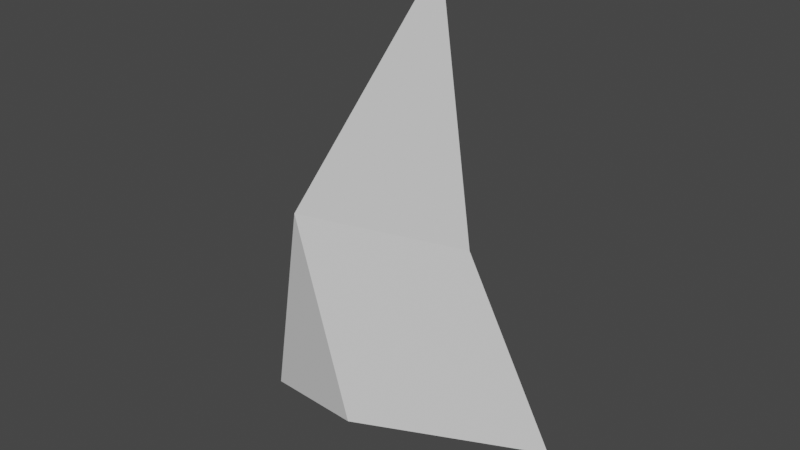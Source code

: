 # Source: fragment_01.blend  (saved by Blender 2.80.58; exported with 4.5.12 LTS)
import bpy
from mathutils import Matrix  # noqa: F401  (used for matrix-valued properties, if any)

bpy.ops.wm.read_factory_settings(use_empty=True)
scene = bpy.context.scene
scene.name = 'Scene'

# ---- collections
col_collection = bpy.data.collections.new('Collection'); scene.collection.children.link(col_collection)

# ---- world
world_world = bpy.data.worlds.new('World'); scene.world = world_world
world_world.use_nodes = True; world_world.node_tree.nodes.clear()
_N = world_world.node_tree.nodes; _L = world_world.node_tree.links
n0 = _N.new('ShaderNodeOutputWorld'); n0.name = 'World Output'; n0.location = (300, 300)
n1 = _N.new('ShaderNodeBackground'); n1.name = 'Background'; n1.location = (10, 300)
n1.inputs[0].default_value = (0.05088, 0.05088, 0.05088, 1.0)
_L.new(n1.outputs[0], n0.inputs[0])
n0.is_active_output = True
world_world.color = (0.05088, 0.05088, 0.05088)
world_world.use_sun_shadow = False
world_world.sun_shadow_jitter_overblur = 0.0

# ---- meshes
me_cube_002 = bpy.data.meshes.new('Cube.002')
me_cube_002.from_pydata([(-0.5045, -0.5633, -0.3295), (0.1555, 0.1492, 2.316), (-0.8746, 0.9897, -0.6011), (-0.5482, 0.7383, 0.618), (0.2532, -0.7692, -0.1534), (-0.003193, -0.8636, 1.12), (0.7627, 0.6082, -0.9746), (0.3622, 0.2048, 0.5793)], [], [(0, 1, 3, 2), (2, 3, 7, 6), (6, 7, 5, 4), (4, 5, 1, 0), (2, 6, 4, 0), (7, 3, 1, 5)])
_uv = me_cube_002.uv_layers.new(name='UVMap')
_uv.uv.foreach_set('vector', [0.375, 0.0, 0.625, 0.0, 0.625, 0.25, 0.375, 0.25, 0.375, 0.25, 0.625, 0.25, 0.625, 0.5, 0.375, 0.5, 0.375, 0.5, 0.625, 0.5, 0.625, 0.75, 0.375, 0.75, 0.375, 0.75, 0.625, 0.75, 0.625, 1.0, 0.375, 1.0, 0.125, 0.5, 0.375, 0.5, 0.375, 0.75, 0.125, 0.75, 0.625, 0.5, 0.875, 0.5, 0.875, 0.75, 0.625, 0.75])
me_cube_002.use_remesh_preserve_volume = False
me_cube_002.use_remesh_preserve_attributes = False
me_cube_002.use_mirror_vertex_groups = False
me_cube_002.update()

# ---- objects
ob_cube = bpy.data.objects.new('Cube', me_cube_002)

# ---- transforms, parenting, visibility, modifiers, constraints
ob_cube.location = (0.0, 0.0, 0.0)
ob_cube.lineart.crease_threshold = 0.0

# ---- collection membership
col_collection.objects.link(ob_cube)

# ---- scene / render settings (as saved in the file)
scene.frame_start = 1; scene.frame_end = 250; scene.frame_set(1)
scene.render.engine = 'BLENDER_EEVEE_NEXT'
scene.cycles.use_denoising = False
scene.cycles.samples = 128
scene.cycles.sampling_pattern = 'TABULATED_SOBOL'
scene.cycles.use_adaptive_sampling = False
scene.cycles.use_light_tree = False
scene.view_settings.view_transform = 'Filmic'
bpy.context.view_layer.update()

# ---- added for rendering (the .blend has no active camera and no usable light): camera, sun
cam_auto = bpy.data.cameras.new('AutoCamera')
cam_auto.lens = 50.0
cam_auto.sensor_width = 36.0
cam_auto.clip_end = 1000.0
ob_auto_camera = bpy.data.objects.new('AutoCamera', cam_auto)
scene.collection.objects.link(ob_auto_camera)
ob_auto_camera.location = (3.75215, -4.50663, 3.71693)
ob_auto_camera.rotation_euler = (1.09748, -7.21219e-08, 0.694738)
scene.camera = ob_auto_camera
light_auto_sun = bpy.data.lights.new('AutoSun', 'SUN')
light_auto_sun.energy = 3.0
light_auto_sun.angle = 0.0523599
ob_auto_sun = bpy.data.objects.new('AutoSun', light_auto_sun)
scene.collection.objects.link(ob_auto_sun)
ob_auto_sun.rotation_euler = (0.872665, 0.174533, 0.523599)
bpy.context.view_layer.update()

